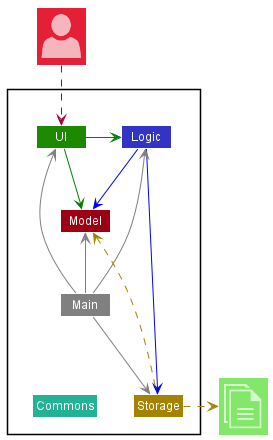

The diagram above was rendered by PlantUML. Its source (embedded in the PNG):
@startuml
!include <office/Concepts/globe_internet>
!include <office/Concepts/documents>
!include <office/Users/user>
!include style.puml

Package " "<<Rectangle>>{
    Class UI UI_COLOR
    Class Logic LOGIC_COLOR
    Class Storage STORAGE_COLOR
    Class Model MODEL_COLOR
    Class Main #grey
    Class Commons COMMONS_COLOR
}

Class "<$user>" as User MODEL_COLOR_T2
Class "<$documents>" as File UI_COLOR_T1


UI -[#green]> Logic
UI -right[#green]-> Model
Logic -[#blue]-> Storage
Logic -down[#blue]-> Model
Main -[#grey]-> UI
Main -[#grey]-> Logic
Main -[#grey]-> Storage
Main -up[#grey]-> Model
Main -down[hidden]-> Commons

Storage -up[STORAGE_COLOR].> Model
Storage .right[STORAGE_COLOR].>File
User ..> UI
@enduml